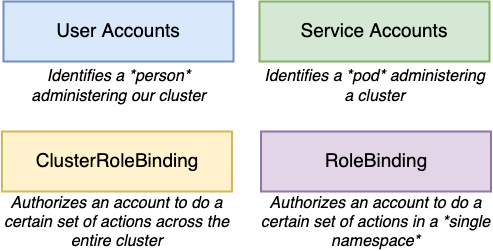

The diagram above was exported from draw.io. Its source (the exported page's mxGraphModel, read from the mxfile embedded in the PNG):
<mxGraphModel dx="815" dy="446" grid="1" gridSize="10" guides="1" tooltips="1" connect="1" arrows="1" fold="1" page="1" pageScale="1" pageWidth="3300" pageHeight="4681" background="#ffffff" math="0" shadow="0">
  <root>
    <mxCell id="0" />
    <mxCell id="1" parent="0" />
    <mxCell id="2" value="Service Accounts" style="rounded=0;whiteSpace=wrap;html=1;strokeWidth=2;fontSize=19;align=center;fillColor=#d5e8d4;strokeColor=#82b366;" parent="1" vertex="1">
      <mxGeometry x="506" y="220" width="230" height="60" as="geometry" />
    </mxCell>
    <mxCell id="3" value="ClusterRoleBinding" style="rounded=0;whiteSpace=wrap;html=1;strokeWidth=2;fontSize=19;align=center;fillColor=#fff2cc;strokeColor=#d6b656;" parent="1" vertex="1">
      <mxGeometry x="248.5" y="350" width="230" height="60" as="geometry" />
    </mxCell>
    <mxCell id="4" value="Identifies a *pod* administering a cluster" style="text;html=1;strokeColor=none;fillColor=none;align=center;verticalAlign=middle;whiteSpace=wrap;rounded=0;fontSize=16;fontStyle=2" parent="1" vertex="1">
      <mxGeometry x="504.5" y="280" width="233" height="50" as="geometry" />
    </mxCell>
    <mxCell id="5" value="Authorizes an account to do a certain set of actions across the entire cluster" style="text;html=1;strokeColor=none;fillColor=none;align=center;verticalAlign=middle;whiteSpace=wrap;rounded=0;fontSize=16;fontStyle=2" parent="1" vertex="1">
      <mxGeometry x="247" y="416" width="233" height="50" as="geometry" />
    </mxCell>
    <mxCell id="6" value="User Accounts" style="rounded=0;whiteSpace=wrap;html=1;strokeWidth=2;fontSize=19;align=center;fillColor=#dae8fc;strokeColor=#6c8ebf;" parent="1" vertex="1">
      <mxGeometry x="250" y="220" width="230" height="60" as="geometry" />
    </mxCell>
    <mxCell id="7" value="Identifies a *person* administering our cluster" style="text;html=1;strokeColor=none;fillColor=none;align=center;verticalAlign=middle;whiteSpace=wrap;rounded=0;fontSize=16;fontStyle=2" parent="1" vertex="1">
      <mxGeometry x="248.5" y="280" width="233" height="50" as="geometry" />
    </mxCell>
    <mxCell id="8" value="RoleBinding" style="rounded=0;whiteSpace=wrap;html=1;strokeWidth=2;fontSize=19;align=center;fillColor=#e1d5e7;strokeColor=#9673a6;" parent="1" vertex="1">
      <mxGeometry x="507.5" y="350" width="230" height="60" as="geometry" />
    </mxCell>
    <mxCell id="9" value="Authorizes an account to do a certain set of actions in a *single namespace*" style="text;html=1;strokeColor=none;fillColor=none;align=center;verticalAlign=middle;whiteSpace=wrap;rounded=0;fontSize=16;fontStyle=2" parent="1" vertex="1">
      <mxGeometry x="506" y="416" width="233" height="50" as="geometry" />
    </mxCell>
  </root>
</mxGraphModel>